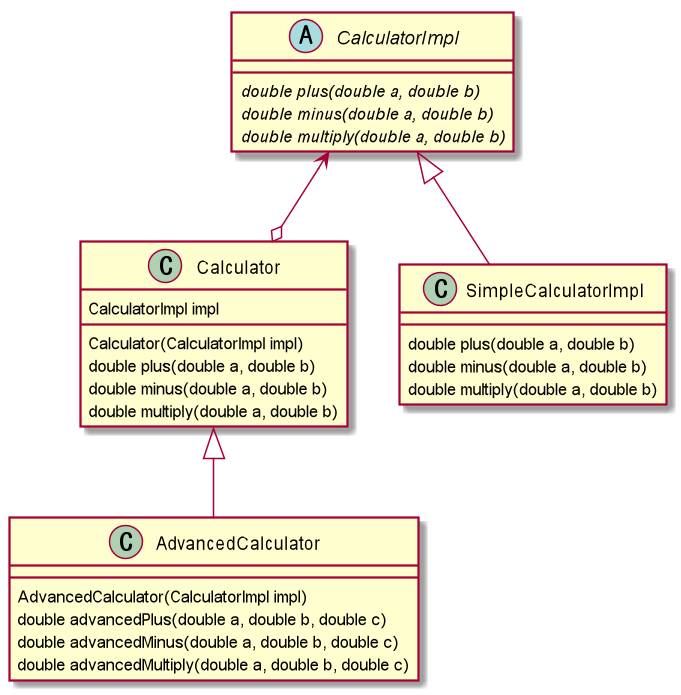

The diagram above was rendered by PlantUML. Its source (embedded in the PNG):
@startuml

abstract class CalculatorImpl {
	{abstract} double plus(double a, double b)
	{abstract} double minus(double a, double b)
	{abstract} double multiply(double a, double b)
}

class Calculator {
	CalculatorImpl impl

	Calculator(CalculatorImpl impl)
	double plus(double a, double b)
	double minus(double a, double b)
	double multiply(double a, double b)
}

class AdvancedCalculator {
	AdvancedCalculator(CalculatorImpl impl)
	double advancedPlus(double a, double b, double c)
	double advancedMinus(double a, double b, double c)
	double advancedMultiply(double a, double b, double c)
}

class SimpleCalculatorImpl {
	double plus(double a, double b)
	double minus(double a, double b)
	double multiply(double a, double b)
}

CalculatorImpl <--o Calculator
Calculator <|-- AdvancedCalculator
CalculatorImpl <|-- SimpleCalculatorImpl

@enduml